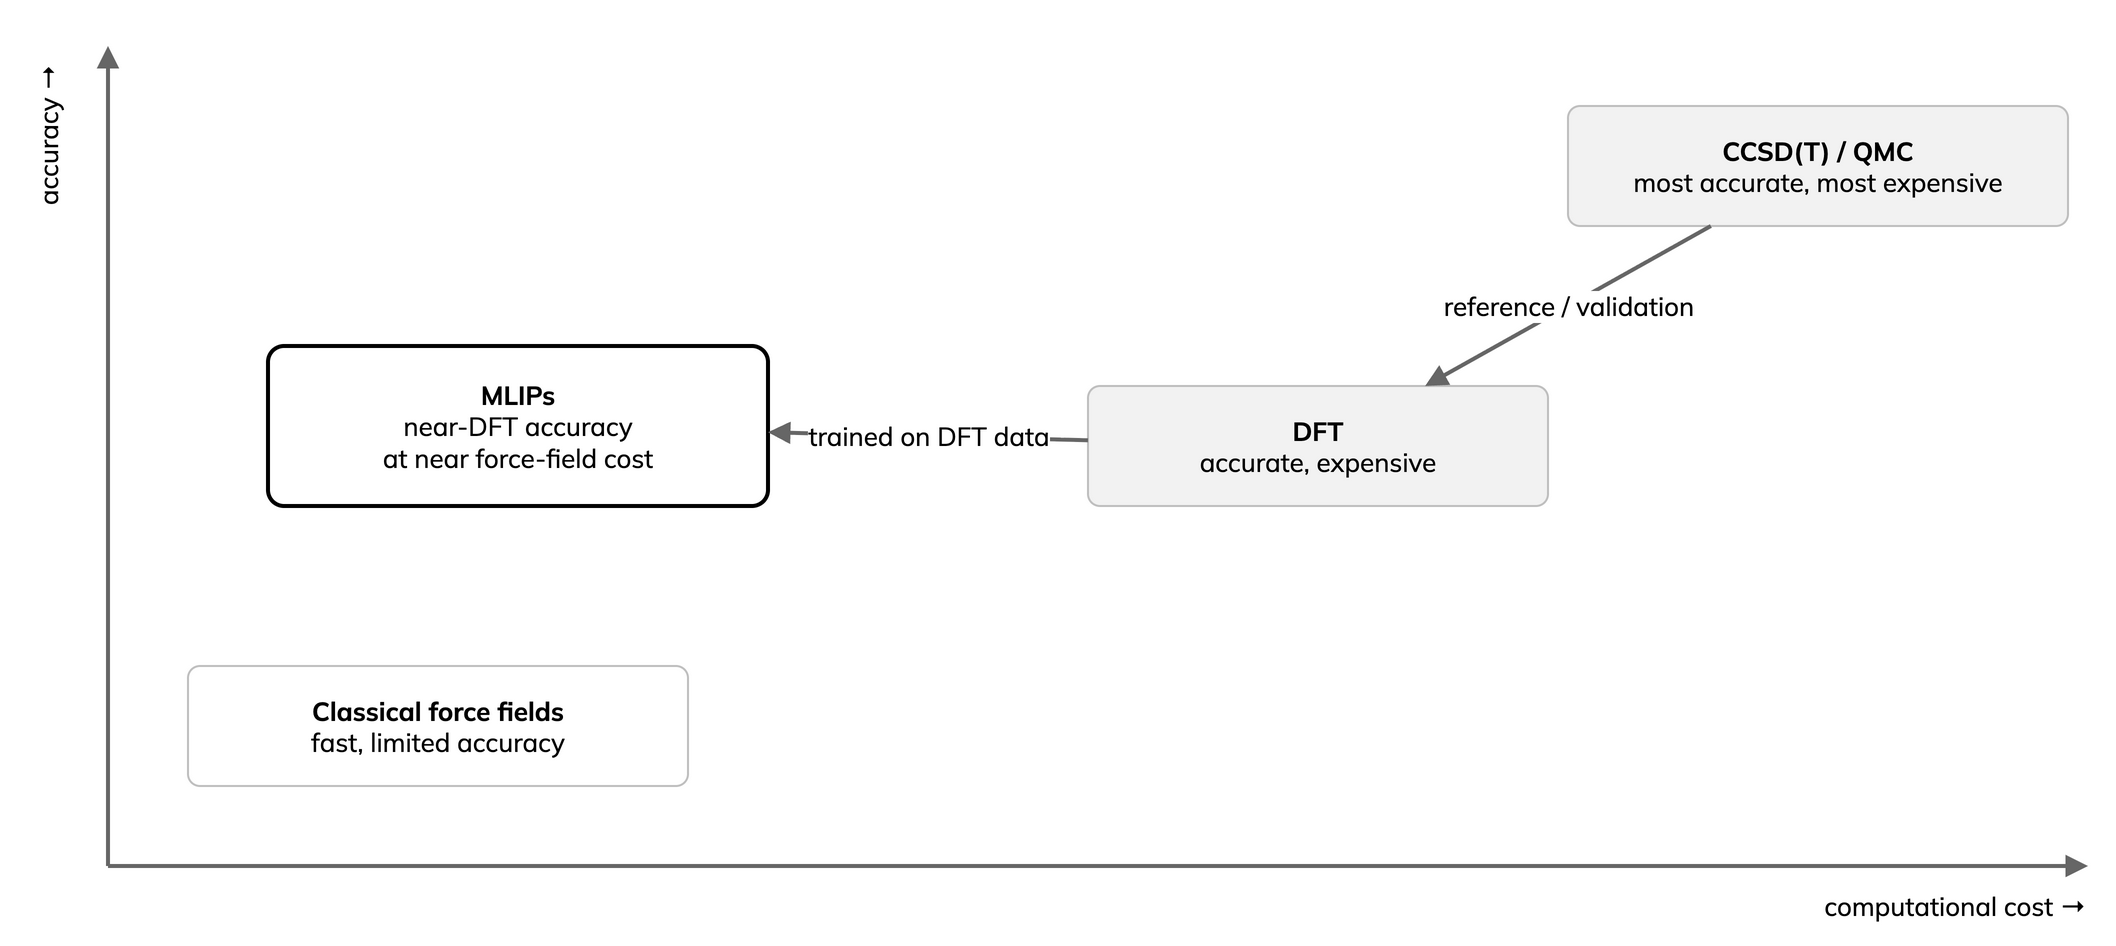

The diagram above was exported from draw.io. Its source (the exported page's mxGraphModel, read from the mxfile embedded in the PNG):
<mxGraphModel dx="1100" dy="500" grid="0" gridSize="10" page="0">
  <root>
    <mxCell id="0" />
    <mxCell id="1" parent="0" />
    <mxCell id="ax" value="" style="html=1;endArrow=block;endFill=1;strokeColor=#666666;strokeWidth=2;" edge="1" parent="1">
      <mxGeometry relative="1" as="geometry">
        <mxPoint x="70" y="420" as="sourcePoint" />
        <mxPoint x="1060" y="420" as="targetPoint" />
      </mxGeometry>
    </mxCell>
    <mxCell id="ay" value="" style="html=1;endArrow=block;endFill=1;strokeColor=#666666;strokeWidth=2;" edge="1" parent="1">
      <mxGeometry relative="1" as="geometry">
        <mxPoint x="70" y="420" as="sourcePoint" />
        <mxPoint x="70" y="10" as="targetPoint" />
      </mxGeometry>
    </mxCell>
    <mxCell id="xl" value="computational cost →" style="text;html=1;align=center;verticalAlign=middle;fontFamily=Mulish;fontSize=13;fontColor=#000000;align=right;" vertex="1" parent="1">
      <mxGeometry x="760" y="425" width="300" height="30" as="geometry" />
    </mxCell>
    <mxCell id="yl" value="accuracy →" style="text;html=1;align=center;verticalAlign=middle;fontFamily=Mulish;fontSize=13;fontColor=#000000;rotation=-90;" vertex="1" parent="1">
      <mxGeometry x="-20" y="40" width="120" height="30" as="geometry" />
    </mxCell>
    <mxCell id="ff" value="&lt;b&gt;Classical force fields&lt;/b&gt;&lt;br&gt;fast, limited accuracy" style="rounded=1;whiteSpace=wrap;html=1;arcSize=10;fillColor=#FFFFFF;strokeColor=#BFBFBF;fontFamily=Mulish;fontSize=13;fontColor=#000000;" vertex="1" parent="1">
      <mxGeometry x="110" y="320" width="250" height="60" as="geometry" />
    </mxCell>
    <mxCell id="dft" value="&lt;b&gt;DFT&lt;/b&gt;&lt;br&gt;accurate, expensive" style="rounded=1;whiteSpace=wrap;html=1;arcSize=10;fillColor=#F2F2F2;strokeColor=#BFBFBF;fontFamily=Mulish;fontSize=13;fontColor=#000000;" vertex="1" parent="1">
      <mxGeometry x="560" y="180" width="230" height="60" as="geometry" />
    </mxCell>
    <mxCell id="cc" value="&lt;b&gt;CCSD(T) / QMC&lt;/b&gt;&lt;br&gt;most accurate, most expensive" style="rounded=1;whiteSpace=wrap;html=1;arcSize=10;fillColor=#F2F2F2;strokeColor=#BFBFBF;fontFamily=Mulish;fontSize=13;fontColor=#000000;" vertex="1" parent="1">
      <mxGeometry x="800" y="40" width="250" height="60" as="geometry" />
    </mxCell>
    <mxCell id="ml" value="&lt;b&gt;MLIPs&lt;/b&gt;&lt;br&gt;near-DFT accuracy&lt;br&gt;at near force-field cost" style="rounded=1;whiteSpace=wrap;html=1;arcSize=10;fillColor=#FFFFFF;strokeColor=#000000;strokeWidth=2;fontFamily=Mulish;fontSize=13;fontColor=#000000;" vertex="1" parent="1">
      <mxGeometry x="150" y="160" width="250" height="80" as="geometry" />
    </mxCell>
    <mxCell id="e1" value="trained on DFT data" style="edgeStyle=none;html=1;endArrow=block;endFill=1;strokeColor=#666666;strokeWidth=2;fontFamily=Mulish;fontSize=13;fontColor=#000000;labelBackgroundColor=#FFFFFF;" edge="1" parent="1" source="dft" target="ml">
      <mxGeometry relative="1" as="geometry" />
    </mxCell>
    <mxCell id="e2" value="reference / validation" style="edgeStyle=none;html=1;endArrow=block;endFill=1;strokeColor=#666666;strokeWidth=2;fontFamily=Mulish;fontSize=13;fontColor=#000000;labelBackgroundColor=#FFFFFF;" edge="1" parent="1" source="cc" target="dft">
      <mxGeometry relative="1" as="geometry" />
    </mxCell>
  </root>
</mxGraphModel>